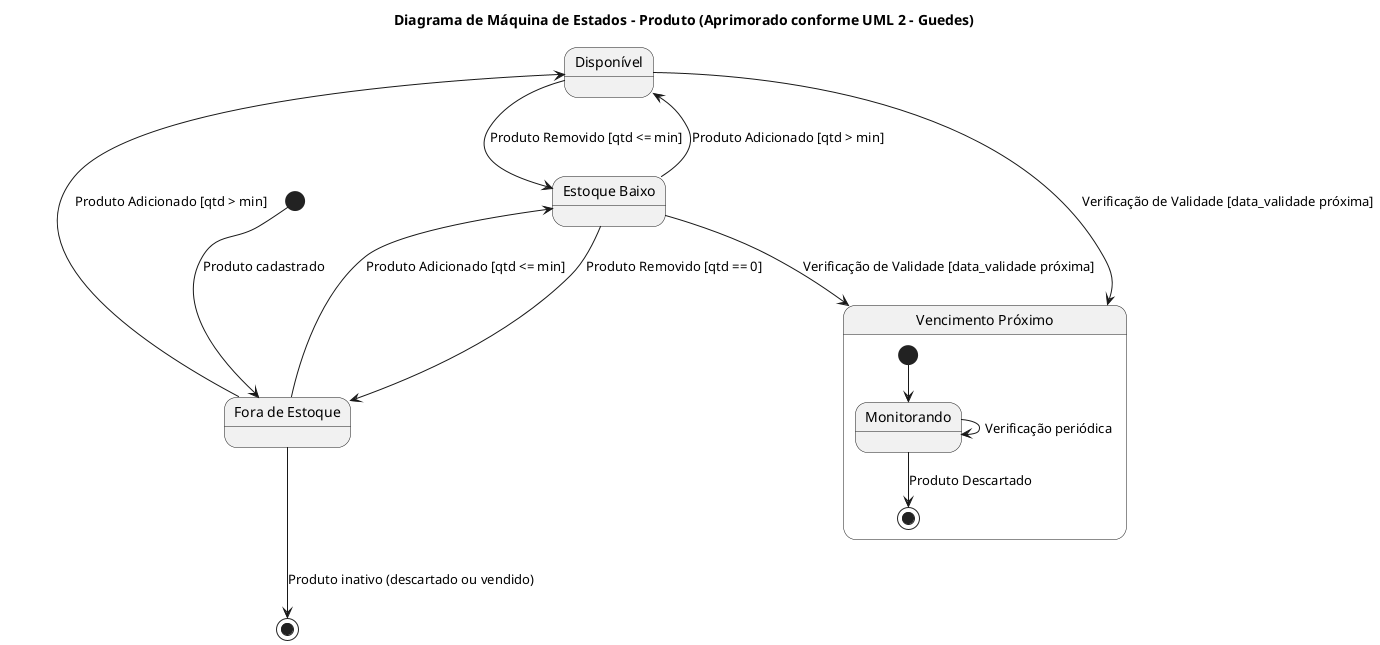

The diagram above was rendered by PlantUML. Its source (embedded in the PNG):
@startuml
title Diagrama de Máquina de Estados - Produto (Aprimorado conforme UML 2 - Guedes)

' Estado inicial
[*] --> ForaDeEstoque : Produto cadastrado

' Estados principais
state "Disponível" as Disponivel
state "Estoque Baixo" as EstoqueBaixo
state "Fora de Estoque" as ForaDeEstoque
state "Vencimento Próximo" as VencimentoProximo

' Transições principais
ForaDeEstoque --> Disponivel : Produto Adicionado [qtd > min]
ForaDeEstoque --> EstoqueBaixo : Produto Adicionado [qtd <= min]

Disponivel --> EstoqueBaixo : Produto Removido [qtd <= min]
EstoqueBaixo --> ForaDeEstoque : Produto Removido [qtd == 0]
EstoqueBaixo --> Disponivel : Produto Adicionado [qtd > min]

' Transições relacionadas a validade
Disponivel --> VencimentoProximo : Verificação de Validade [data_validade próxima]
EstoqueBaixo --> VencimentoProximo : Verificação de Validade [data_validade próxima]

' Estado composto (submáquina de Vencimento Próximo)
state VencimentoProximo {
    [*] --> Monitorando
    state "Monitorando" as Monitorando
    Monitorando --> Monitorando : Verificação periódica
    Monitorando --> [*] : Produto Descartado
}

' Estado final
ForaDeEstoque --> [*] : Produto inativo (descartado ou vendido)

@enduml